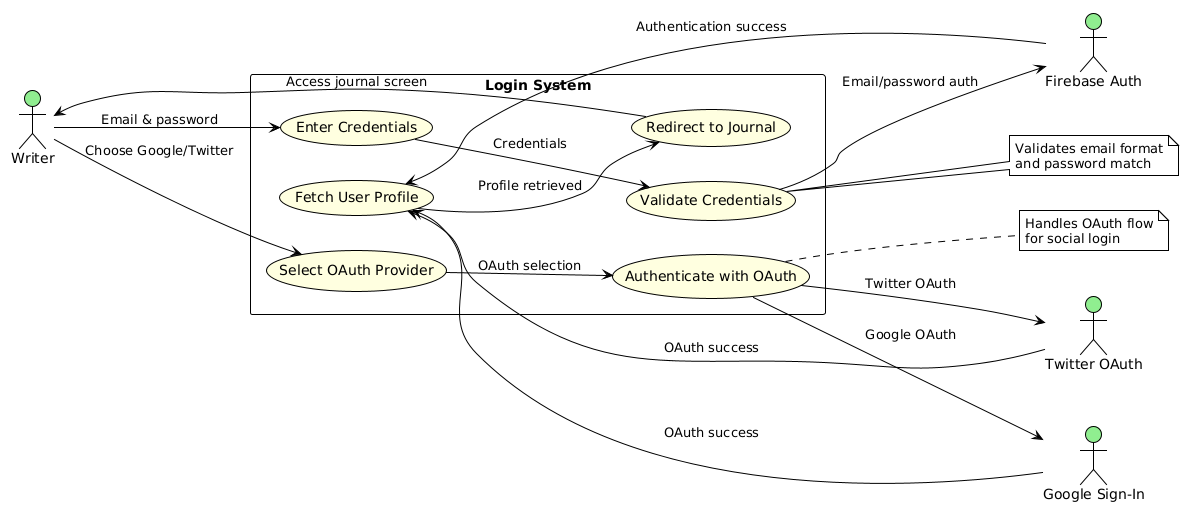

The diagram above was rendered by PlantUML. Its source (embedded in the PNG):
@startuml
!theme plain
skinparam backgroundColor white
skinparam participant {
  BackgroundColor lightBlue
  BorderColor black
}
skinparam usecase {
  BackgroundColor lightYellow
  BorderColor black
}
skinparam actor {
  BackgroundColor lightGreen
  BorderColor black
}

left to right direction

actor Writer as W
actor "Firebase Auth" as FA
actor "Google Sign-In" as GSI
actor "Twitter OAuth" as TO

rectangle "Login System" {
  usecase "Enter Credentials" as UC1
  usecase "Select OAuth Provider" as UC2
  usecase "Validate Credentials" as UC3
  usecase "Authenticate with OAuth" as UC4
  usecase "Fetch User Profile" as UC5
  usecase "Redirect to Journal" as UC6
}

W --> UC1 : Email & password
W --> UC2 : Choose Google/Twitter
UC1 --> UC3 : Credentials
UC2 --> UC4 : OAuth selection
UC3 --> FA : Email/password auth
UC4 --> GSI : Google OAuth
UC4 --> TO : Twitter OAuth
FA --> UC5 : Authentication success
GSI --> UC5 : OAuth success
TO --> UC5 : OAuth success
UC5 --> UC6 : Profile retrieved
UC6 --> W : Access journal screen

note right of UC3 : Validates email format\nand password match
note right of UC4 : Handles OAuth flow\nfor social login
@enduml